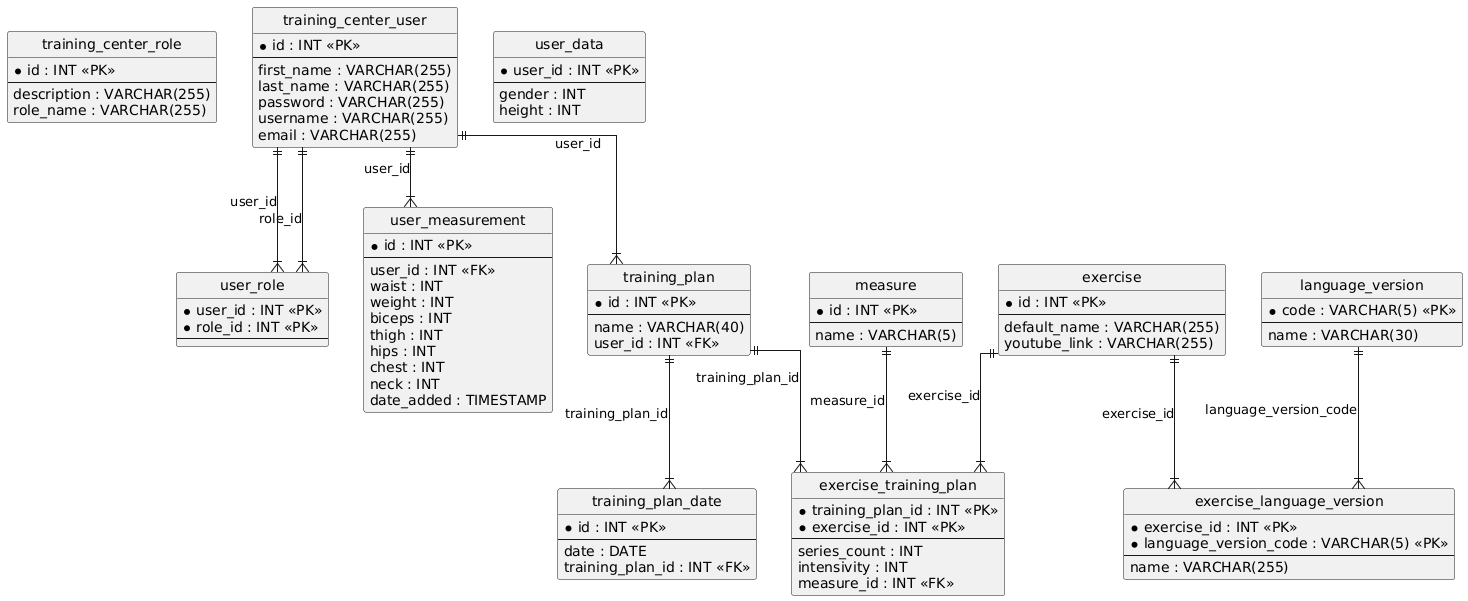

The diagram above was rendered by PlantUML. Its source (embedded in the PNG):
@startuml
hide circle
skinparam linetype ortho

entity "training_center_role" as training_center_role {
  * id : INT <<PK>>
  --
  description : VARCHAR(255)
  role_name : VARCHAR(255)
}

entity "training_center_user" as training_center_user {
  * id : INT <<PK>>
  --
  first_name : VARCHAR(255)
  last_name : VARCHAR(255)
  password : VARCHAR(255)
  username : VARCHAR(255)
  email : VARCHAR(255)
}

entity "user_data" as user_data {
  * user_id : INT <<PK>>
  --
  gender : INT
  height : INT
}

entity "user_role" as user_role {
  * user_id : INT <<PK>>
  * role_id : INT <<PK>>
  --
}

entity "user_measurement" as user_measurement {
  * id : INT <<PK>>
  --
  user_id : INT <<FK>>
  waist : INT
  weight : INT
  biceps : INT
  thigh : INT
  hips : INT
  chest : INT
  neck : INT
  date_added : TIMESTAMP
}

entity "language_version" as language_version {
  * code : VARCHAR(5) <<PK>>
  --
  name : VARCHAR(30)
}

entity "exercise" as exercise {
  * id : INT <<PK>>
  --
  default_name : VARCHAR(255)
  youtube_link : VARCHAR(255)
}

entity "exercise_language_version" as exercise_language_version {
  * exercise_id : INT <<PK>>
  * language_version_code : VARCHAR(5) <<PK>>
  --
  name : VARCHAR(255)
}

entity "training_plan" as training_plan {
  * id : INT <<PK>>
  --
  name : VARCHAR(40)
  user_id : INT <<FK>>
}

entity "measure" as measure {
  * id : INT <<PK>>
  --
  name : VARCHAR(5)
}

entity "exercise_training_plan" as exercise_training_plan {
  * training_plan_id : INT <<PK>>
  * exercise_id : INT <<PK>>
  --
  series_count : INT
  intensivity : INT
  measure_id : INT <<FK>>
}

entity "training_plan_date" as training_plan_date {
  * id : INT <<PK>>
  --
  date : DATE
  training_plan_id : INT <<FK>>
}

training_center_user ||--|{ user_role : "user_id"
training_center_user ||--|{ user_role : "role_id"
training_center_user ||--|{ user_measurement : "user_id"
exercise ||--|{ exercise_language_version : "exercise_id"
language_version ||--|{ exercise_language_version : "language_version_code"
training_center_user ||--|{ training_plan : "user_id"
training_plan ||--|{ exercise_training_plan : "training_plan_id"
exercise ||--|{ exercise_training_plan : "exercise_id"
measure ||--|{ exercise_training_plan : "measure_id"
training_plan ||--|{ training_plan_date : "training_plan_id"
@enduml